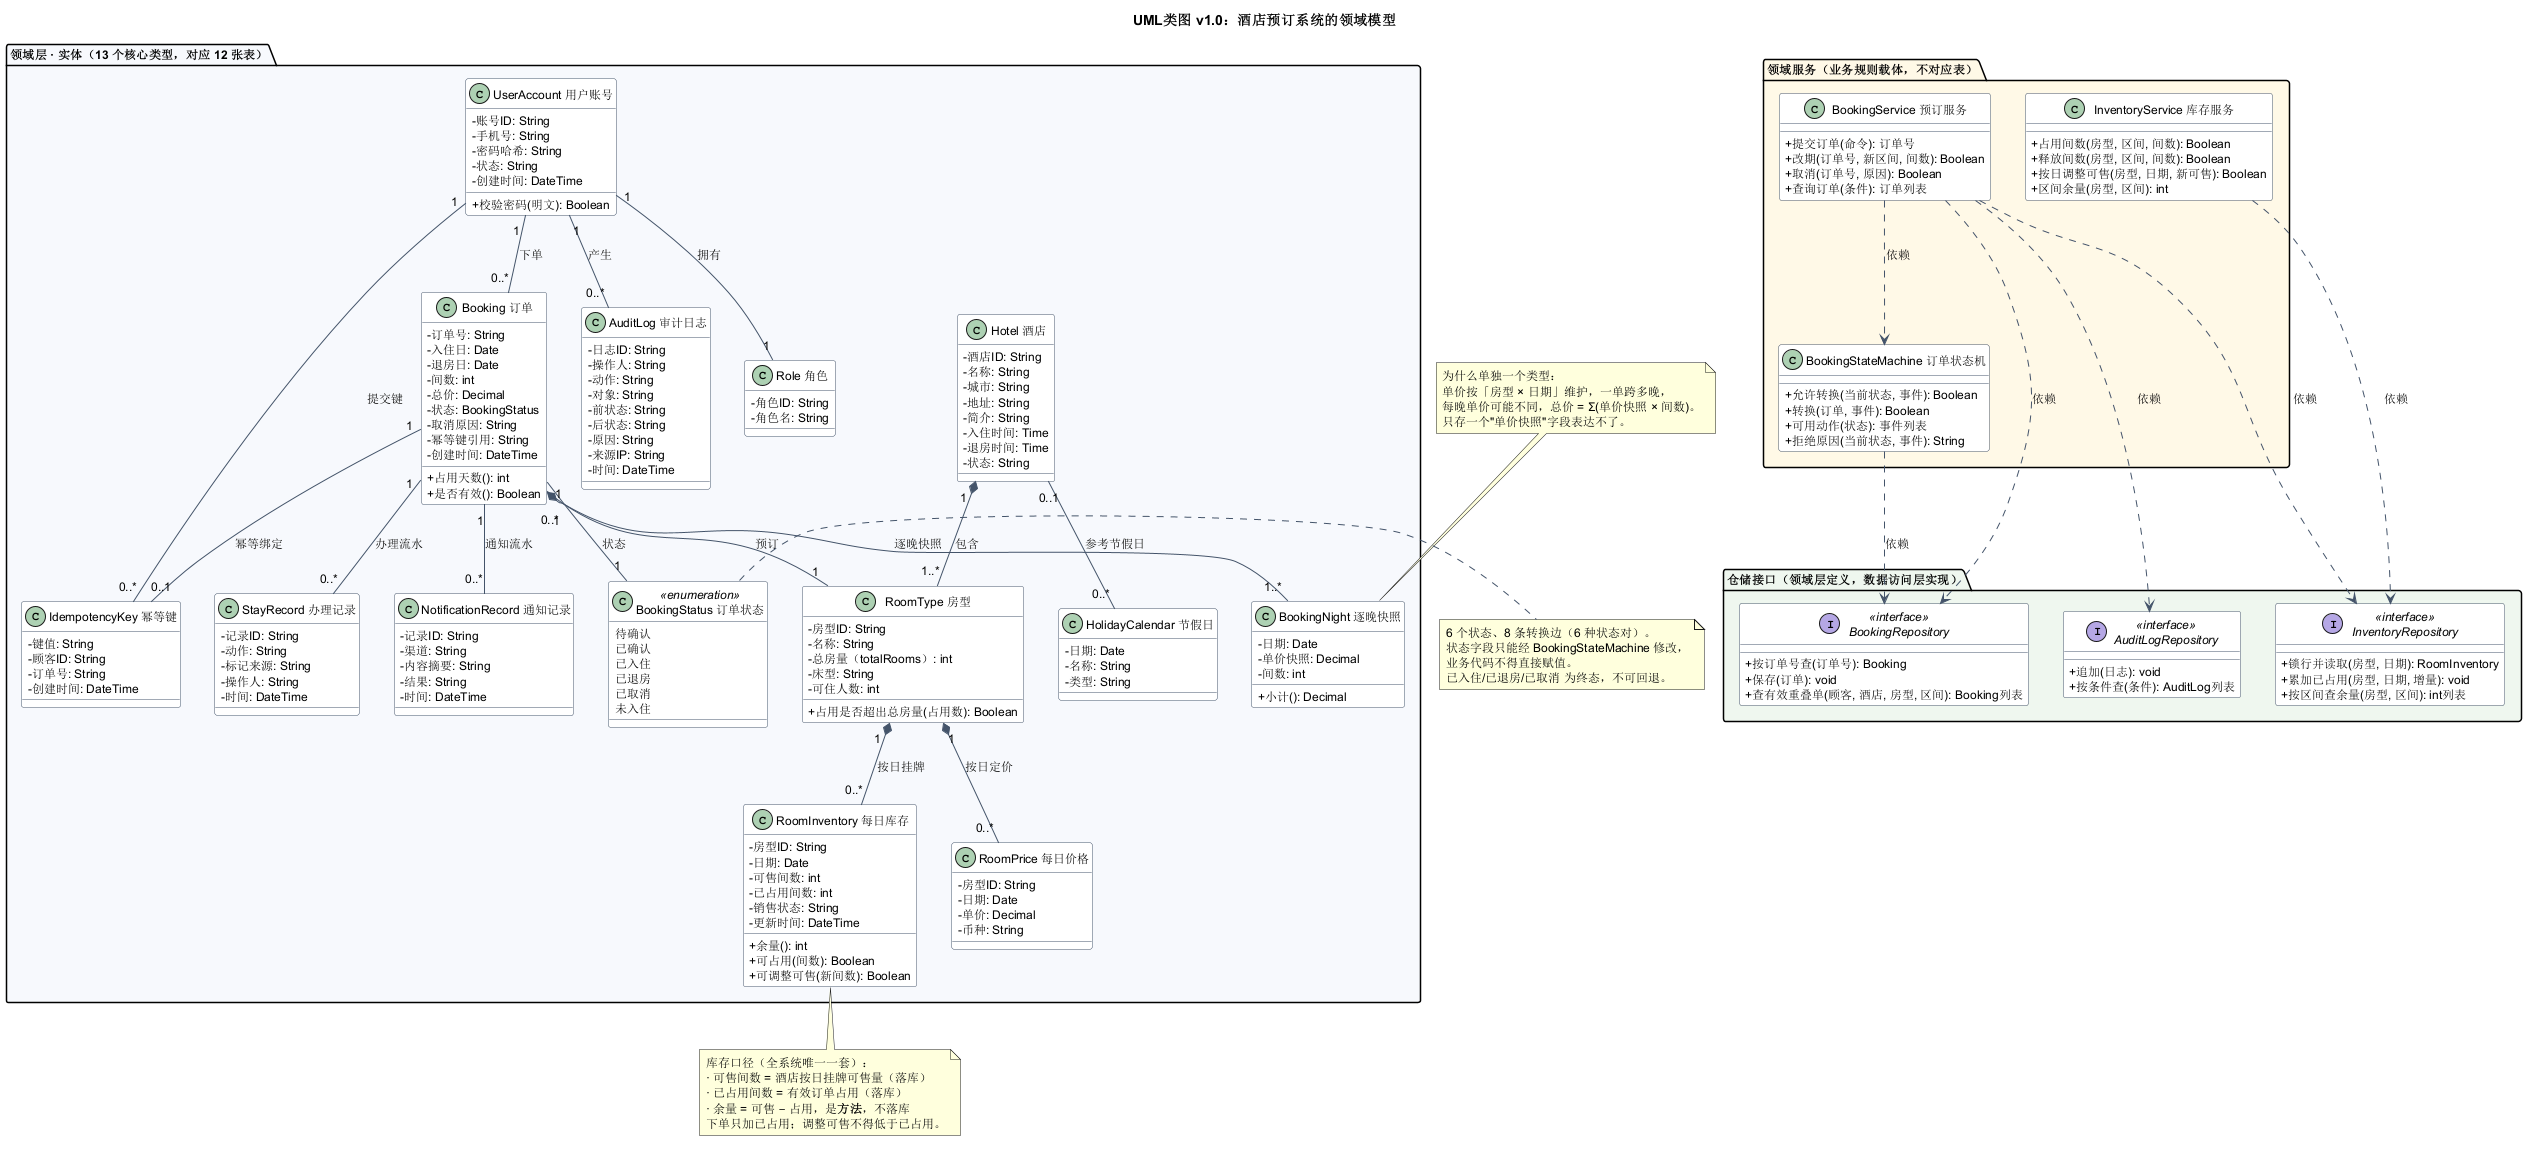

The diagram above was rendered by PlantUML. Its source (embedded in the PNG):
@startuml
' 版本：v1.0（2026-11-12，S2 结构图）
' 口径来源：exp2/设计基线/01_术语与追溯.md §1、03_数据设计.md §2/§8
title UML类图 v1.0：酒店预订系统的领域模型

skinparam classAttributeIconSize 0
skinparam shadowing false
skinparam defaultFontSize 12
skinparam packageTitleFontSize 13
skinparam class {
  BackgroundColor #FEFEFE
  BorderColor #44546A
  ArrowColor #44546A
}

package "领域层 · 实体（13 个核心类型，对应 12 张表）" #F7F9FC {

  class "UserAccount 用户账号" as UserAccount {
    - 账号ID: String
    - 手机号: String
    - 密码哈希: String
    - 状态: String
    - 创建时间: DateTime
    + 校验密码(明文): Boolean
  }

  class "Role 角色" as Role {
    - 角色ID: String
    - 角色名: String
  }

  class "Hotel 酒店" as Hotel {
    - 酒店ID: String
    - 名称: String
    - 城市: String
    - 地址: String
    - 简介: String
    - 入住时间: Time
    - 退房时间: Time
    - 状态: String
  }

  class "RoomType 房型" as RoomType {
    - 房型ID: String
    - 名称: String
    - 总房量（totalRooms）: int
    - 床型: String
    - 可住人数: int
    + 占用是否超出总房量(占用数): Boolean
  }

  class "RoomInventory 每日库存" as RoomInventory {
    - 房型ID: String
    - 日期: Date
    - 可售间数: int
    - 已占用间数: int
    - 销售状态: String
    - 更新时间: DateTime
    + 余量(): int
    + 可占用(间数): Boolean
    + 可调整可售(新间数): Boolean
  }

  class "RoomPrice 每日价格" as RoomPrice {
    - 房型ID: String
    - 日期: Date
    - 单价: Decimal
    - 币种: String
  }

  class "Booking 订单" as Booking {
    - 订单号: String
    - 入住日: Date
    - 退房日: Date
    - 间数: int
    - 总价: Decimal
    - 状态: BookingStatus
    - 取消原因: String
    - 幂等键引用: String
    - 创建时间: DateTime
    + 占用天数(): int
    + 是否有效(): Boolean
  }

  class "BookingStatus 订单状态" as BookingStatus <<enumeration>> {
    待确认
    已确认
    已入住
    已退房
    已取消
    未入住
  }

  class "BookingNight 逐晚快照" as BookingNight {
    - 日期: Date
    - 单价快照: Decimal
    - 间数: int
    + 小计(): Decimal
  }

  class "IdempotencyKey 幂等键" as IdempotencyKey {
    - 键值: String
    - 顾客ID: String
    - 订单号: String
    - 创建时间: DateTime
  }

  class "StayRecord 办理记录" as StayRecord {
    - 记录ID: String
    - 动作: String
    - 标记来源: String
    - 操作人: String
    - 时间: DateTime
  }

  class "AuditLog 审计日志" as AuditLog {
    - 日志ID: String
    - 操作人: String
    - 动作: String
    - 对象: String
    - 前状态: String
    - 后状态: String
    - 原因: String
    - 来源IP: String
    - 时间: DateTime
  }

  class "NotificationRecord 通知记录" as NotificationRecord {
    - 记录ID: String
    - 渠道: String
    - 内容摘要: String
    - 结果: String
    - 时间: DateTime
  }

  class "HolidayCalendar 节假日" as HolidayCalendar {
    - 日期: Date
    - 名称: String
    - 类型: String
  }
}

package "领域服务（业务规则载体，不对应表）" #FFF8E7 {

  class "BookingStateMachine 订单状态机" as BookingStateMachine {
    + 允许转换(当前状态, 事件): Boolean
    + 转换(订单, 事件): Boolean
    + 可用动作(状态): 事件列表
    + 拒绝原因(当前状态, 事件): String
  }

  class "BookingService 预订服务" as BookingService {
    + 提交订单(命令): 订单号
    + 改期(订单号, 新区间, 间数): Boolean
    + 取消(订单号, 原因): Boolean
    + 查询订单(条件): 订单列表
  }

  class "InventoryService 库存服务" as InventoryService {
    + 占用间数(房型, 区间, 间数): Boolean
    + 释放间数(房型, 区间, 间数): Boolean
    + 按日调整可售(房型, 日期, 新可售): Boolean
    + 区间余量(房型, 区间): int
  }
}

package "仓储接口（领域层定义，数据访问层实现）" #EEF6EE {

  interface "BookingRepository" as BookingRepository <<interface>> {
    + 按订单号查(订单号): Booking
    + 保存(订单): void
    + 查有效重叠单(顾客, 酒店, 房型, 区间): Booking列表
  }

  interface "InventoryRepository" as InventoryRepository <<interface>> {
    + 锁行并读取(房型, 日期): RoomInventory
    + 累加已占用(房型, 日期, 增量): void
    + 按区间查余量(房型, 区间): int列表
  }

  interface "AuditLogRepository" as AuditLogRepository <<interface>> {
    + 追加(日志): void
    + 按条件查(条件): AuditLog列表
  }
}

' ---------- 实体之间的关系（多重度按 REQ 语义写） ----------
UserAccount "1" -- "1" Role : 拥有
UserAccount "1" -- "0..*" Booking : 下单
UserAccount "1" -- "0..*" AuditLog : 产生
UserAccount "1" -- "0..*" IdempotencyKey : 提交键

Hotel "1" *-- "1..*" RoomType : 包含
Hotel "0..1" -- "0..*" HolidayCalendar : 参考节假日

RoomType "1" *-- "0..*" RoomInventory : 按日挂牌
RoomType "1" *-- "0..*" RoomPrice : 按日定价

Booking "1" *-- "1..*" BookingNight : 逐晚快照
Booking "1" -- "1" BookingStatus : 状态
Booking "0..*" -- "1" RoomType : 预订
Booking "1" -- "0..1" IdempotencyKey : 幂等绑定
Booking "1" -- "0..*" StayRecord : 办理流水
Booking "1" -- "0..*" NotificationRecord : 通知流水

' ---------- 服务与仓储接口的依赖（服务只依赖接口，不依赖实现） ----------
BookingService ..> BookingRepository : 依赖
BookingService ..> InventoryRepository : 依赖
BookingService ..> BookingStateMachine : 依赖
InventoryService ..> InventoryRepository : 依赖
BookingStateMachine ..> BookingRepository : 依赖
BookingService ..> AuditLogRepository : 依赖

note right of BookingStatus
  6 个状态、8 条转换边（6 种状态对）。
  状态字段只能经 BookingStateMachine 修改，
  业务代码不得直接赋值。
  已入住/已退房/已取消 为终态，不可回退。
end note

note bottom of RoomInventory
  库存口径（全系统唯一一套）：
  · 可售间数 = 酒店按日挂牌可售量（落库）
  · 已占用间数 = 有效订单占用（落库）
  · 余量 = 可售 − 占用，是**方法**，不落库
  下单只加已占用；调整可售不得低于已占用。
end note

note top of BookingNight
  为什么单独一个类型：
  单价按「房型 × 日期」维护，一单跨多晚，
  每晚单价可能不同，总价 = Σ(单价快照 × 间数)。
  只存一个"单价快照"字段表达不了。
end note
@enduml